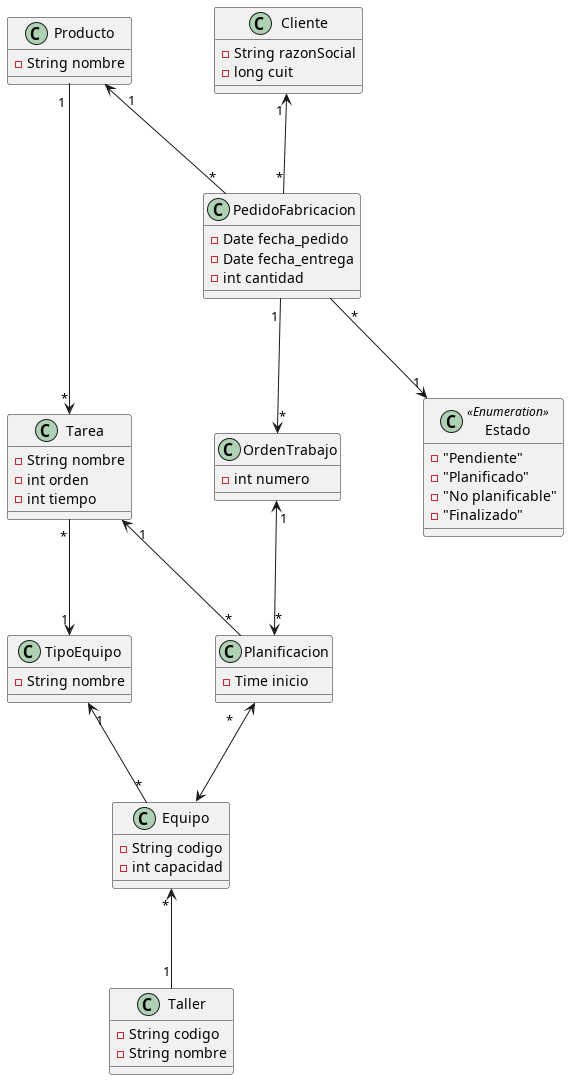

The diagram above was rendered by PlantUML. Its source (embedded in the PNG):
@startuml

class Producto{
  -String nombre
}
class Taller{
  -String codigo
  -String nombre
}
class TipoEquipo{
  -String nombre
}
class Tarea{
  -String nombre
  -int orden
  -int tiempo
}
class Equipo{
  -String codigo
  -int capacidad
}
class PedidoFabricacion{
  -Date fecha_pedido
  -Date fecha_entrega
  -int cantidad
}
class OrdenTrabajo{
  -int numero
}
class Planificacion{
  -Time inicio
}
class Estado<<Enumeration>>{
  -"Pendiente"
  -"Planificado"
  -"No planificable"
  -"Finalizado"
}
class Cliente{
  -String razonSocial
  -long cuit
}

Producto "1" <-- "*" PedidoFabricacion
Equipo "*" <-- "1" Taller
Producto "1" --> "*" Tarea
OrdenTrabajo "1" <--> "*" Planificacion
Planificacion "*"<--> Equipo
TipoEquipo "1" <-- "*" Equipo
Tarea "*" --> "1" TipoEquipo
Tarea "1" <-- "*" Planificacion
PedidoFabricacion "1" --> "*" OrdenTrabajo
PedidoFabricacion "*" --> "1" Estado
Cliente "1" <-- "*" PedidoFabricacion

@enduml